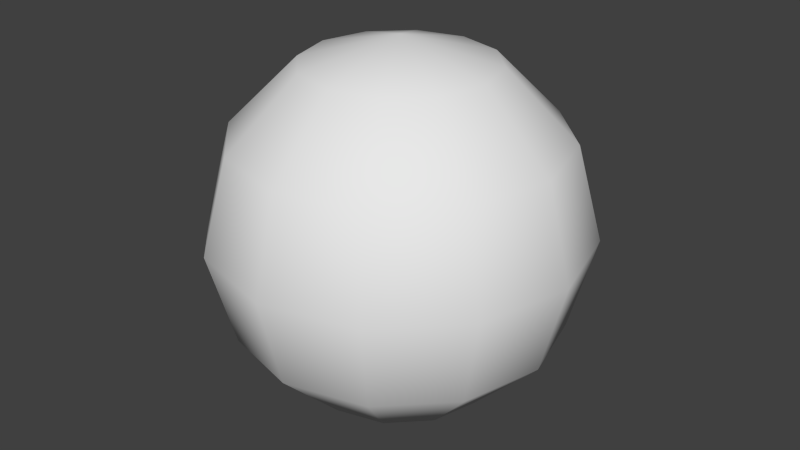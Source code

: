 # Source: Ball_regular.blend  (saved by Blender 2.74.0; exported with 4.5.12 LTS)
import bpy
from mathutils import Matrix  # noqa: F401  (used for matrix-valued properties, if any)

bpy.ops.wm.read_factory_settings(use_empty=True)
scene = bpy.context.scene
scene.name = 'Scene'

# ---- collections
col_collection_1 = bpy.data.collections.new('Collection 1'); scene.collection.children.link(col_collection_1)

# ---- world
world_world = bpy.data.worlds.new('World'); scene.world = world_world
world_world.color = (0.05088, 0.05088, 0.05088)
world_world.use_sun_shadow = False
world_world.sun_shadow_jitter_overblur = 0.0
world_world.cycles.sampling_method = 'MANUAL'
world_world.cycles.sample_map_resolution = 256

# ---- meshes
me_sphere_001 = bpy.data.meshes.new('Sphere.001')
me_sphere_001.from_pydata([(-0.25, 3.845e-09, 0.433), (-0.433, 3.845e-09, 0.25), (-0.5, 3.845e-09, -2.762e-08), (-0.433, 3.845e-09, -0.25), (-0.25, 3.845e-09, -0.433), (-0.2165, 0.125, 0.433), (-0.375, 0.2165, 0.25), (-0.433, 0.25, -2.762e-08), (-0.375, 0.2165, -0.25), (-0.2165, 0.125, -0.433), (-0.125, 0.2165, 0.433), (-0.2165, 0.375, 0.25), (-0.25, 0.433, -2.762e-08), (-0.2165, 0.375, -0.25), (-0.125, 0.2165, -0.433), (-1.269e-07, 0.25, 0.433), (-1.195e-07, 0.433, 0.25), (-1.344e-07, 0.5, -2.762e-08), (-1.344e-07, 0.433, -0.25), (-1.493e-07, 0.25, -0.433), (-1.779e-07, -6.154e-08, 0.5), (0.125, 0.2165, 0.433), (0.2165, 0.375, 0.25), (0.25, 0.433, -2.762e-08), (0.2165, 0.375, -0.25), (0.125, 0.2165, -0.433), (0.2165, 0.125, 0.433), (0.375, 0.2165, 0.25), (0.433, 0.25, -2.762e-08), (0.375, 0.2165, -0.25), (0.2165, 0.125, -0.433), (0.25, -2.645e-08, 0.433), (0.433, -4.101e-09, 0.25), (0.5, -1.9e-08, -2.762e-08), (0.433, -1.9e-08, -0.25), (0.25, 1.08e-08, -0.433), (0.2165, -0.125, 0.433), (0.375, -0.2165, 0.25), (0.433, -0.25, -2.762e-08), (0.375, -0.2165, -0.25), (0.2165, -0.125, -0.433), (0.125, -0.2165, 0.433), (0.2165, -0.375, 0.25), (0.25, -0.433, -2.762e-08), (0.2165, -0.375, -0.25), (0.125, -0.2165, -0.433), (-1.401e-07, 3.845e-09, -0.5), (-1.865e-07, -0.25, 0.433), (-1.642e-07, -0.433, 0.25), (-1.791e-07, -0.5, -2.762e-08), (-1.642e-07, -0.433, -0.25), (-1.493e-07, -0.25, -0.433), (-0.125, -0.2165, 0.433), (-0.2165, -0.375, 0.25), (-0.25, -0.433, -2.762e-08), (-0.2165, -0.375, -0.25), (-0.125, -0.2165, -0.433), (-0.2165, -0.125, 0.433), (-0.375, -0.2165, 0.25), (-0.433, -0.25, -2.762e-08), (-0.375, -0.2165, -0.25), (-0.2165, -0.125, -0.433)], [], [(4, 3, 8, 9), (3, 2, 7, 8), (2, 1, 6, 7), (1, 0, 5, 6), (9, 8, 13, 14), (8, 7, 12, 13), (7, 6, 11, 12), (6, 5, 10, 11), (14, 13, 18, 19), (13, 12, 17, 18), (12, 11, 16, 17), (11, 10, 15, 16), (19, 18, 24, 25), (18, 17, 23, 24), (17, 16, 22, 23), (16, 15, 21, 22), (25, 24, 29, 30), (24, 23, 28, 29), (23, 22, 27, 28), (22, 21, 26, 27), (30, 29, 34, 35), (29, 28, 33, 34), (28, 27, 32, 33), (27, 26, 31, 32), (35, 34, 39, 40), (34, 33, 38, 39), (33, 32, 37, 38), (32, 31, 36, 37), (40, 39, 44, 45), (39, 38, 43, 44), (38, 37, 42, 43), (37, 36, 41, 42), (45, 44, 50, 51), (44, 43, 49, 50), (43, 42, 48, 49), (42, 41, 47, 48), (51, 50, 55, 56), (50, 49, 54, 55), (49, 48, 53, 54), (48, 47, 52, 53), (56, 55, 60, 61), (55, 54, 59, 60), (54, 53, 58, 59), (53, 52, 57, 58), (46, 4, 9), (0, 20, 5), (46, 9, 14), (5, 20, 10), (46, 14, 19), (10, 20, 15), (46, 19, 25), (15, 20, 21), (46, 25, 30), (21, 20, 26), (46, 30, 35), (26, 20, 31), (46, 35, 40), (31, 20, 36), (46, 40, 45), (36, 20, 41), (46, 45, 51), (41, 20, 47), (46, 51, 56), (47, 20, 52), (46, 56, 61), (52, 20, 57), (46, 61, 4), (61, 60, 3, 4), (60, 59, 2, 3), (59, 58, 1, 2), (58, 57, 0, 1), (57, 20, 0)])
me_sphere_001.polygons.foreach_set('use_smooth', [True] * 72)
_uv = me_sphere_001.uv_layers.new(name='UVMap')
_uv.uv.foreach_set('vector', [0.1819, 0.7357, 0.1072, 0.7154, 0.1436, 0.6486, 0.1982, 0.7035, 0.1072, 0.7154, 9.996e-05, 0.683, 0.06706, 0.5671, 0.1436, 0.6486, 0.06706, 0.4329, 0.1486, 0.3564, 0.2154, 0.3928, 0.183, 0.4999, 0.1486, 0.3564, 0.2035, 0.3018, 0.2357, 0.3181, 0.2154, 0.3928, 0.1982, 0.7035, 0.1436, 0.6486, 0.2086, 0.609, 0.2284, 0.6839, 0.1436, 0.6486, 0.06706, 0.5671, 0.183, 0.5001, 0.2086, 0.609, 0.183, 0.4999, 0.2154, 0.3928, 0.2914, 0.391, 0.317, 0.4999, 0.2154, 0.3928, 0.2357, 0.3181, 0.2716, 0.3161, 0.2914, 0.391, 0.2284, 0.6839, 0.2086, 0.609, 0.2846, 0.6072, 0.2643, 0.6819, 0.2086, 0.609, 0.183, 0.5001, 0.317, 0.5001, 0.2846, 0.6072, 0.317, 0.4999, 0.2914, 0.391, 0.3564, 0.3514, 0.4329, 0.4329, 0.2914, 0.391, 0.2716, 0.3161, 0.3018, 0.2965, 0.3564, 0.3514, 0.2643, 0.6819, 0.2846, 0.6072, 0.3514, 0.6436, 0.2965, 0.6982, 0.2846, 0.6072, 0.317, 0.5001, 0.4329, 0.5671, 0.3514, 0.6436, 0.4329, 0.4329, 0.3564, 0.3514, 0.3928, 0.2846, 0.4999, 0.317, 0.3564, 0.3514, 0.3018, 0.2965, 0.3181, 0.2643, 0.3928, 0.2846, 0.2965, 0.6982, 0.3514, 0.6436, 0.391, 0.7086, 0.3161, 0.7284, 0.3514, 0.6436, 0.4329, 0.5671, 0.4999, 0.683, 0.391, 0.7086, 0.4999, 0.317, 0.3928, 0.2846, 0.391, 0.2086, 0.4999, 0.183, 0.3928, 0.2846, 0.3181, 0.2643, 0.3161, 0.2284, 0.391, 0.2086, 0.3161, 0.7284, 0.391, 0.7086, 0.3928, 0.7846, 0.3181, 0.7643, 0.391, 0.7086, 0.4999, 0.683, 0.4999, 0.817, 0.3928, 0.7846, 0.4999, 0.183, 0.391, 0.2086, 0.3514, 0.1436, 0.4329, 0.06706, 0.391, 0.2086, 0.3161, 0.2284, 0.2965, 0.1982, 0.3514, 0.1436, 0.3181, 0.7643, 0.3928, 0.7846, 0.3564, 0.8514, 0.3018, 0.7965, 0.3928, 0.7846, 0.4999, 0.817, 0.4329, 0.9329, 0.3564, 0.8514, 0.4329, 0.06706, 0.3514, 0.1436, 0.2846, 0.1072, 0.317, 9.999e-05, 0.3514, 0.1436, 0.2965, 0.1982, 0.2643, 0.1819, 0.2846, 0.1072, 0.3018, 0.7965, 0.3564, 0.8514, 0.2914, 0.891, 0.2716, 0.8161, 0.3564, 0.8514, 0.4329, 0.9329, 0.317, 0.9999, 0.2914, 0.891, 0.317, 9.999e-05, 0.2846, 0.1072, 0.2086, 0.109, 0.183, 9.996e-05, 0.2846, 0.1072, 0.2643, 0.1819, 0.2284, 0.1839, 0.2086, 0.109, 0.2716, 0.8161, 0.2914, 0.891, 0.2154, 0.8928, 0.2357, 0.8181, 0.2914, 0.891, 0.317, 0.9999, 0.183, 0.9999, 0.2154, 0.8928, 0.183, 9.996e-05, 0.2086, 0.109, 0.1436, 0.1486, 0.06706, 0.06706, 0.2086, 0.109, 0.2284, 0.1839, 0.1982, 0.2035, 0.1436, 0.1486, 0.2357, 0.8181, 0.2154, 0.8928, 0.1486, 0.8564, 0.2035, 0.8018, 0.2154, 0.8928, 0.183, 0.9999, 0.06706, 0.9329, 0.1486, 0.8564, 0.06706, 0.06706, 0.1436, 0.1486, 0.1072, 0.2154, 9.998e-05, 0.183, 0.1436, 0.1486, 0.1982, 0.2035, 0.1819, 0.2357, 0.1072, 0.2154, 0.2035, 0.8018, 0.1486, 0.8564, 0.109, 0.7914, 0.1839, 0.7716, 0.1486, 0.8564, 0.06706, 0.9329, 0.0001, 0.817, 0.109, 0.7914, 9.998e-05, 0.183, 0.1072, 0.2154, 0.109, 0.2914, 9.996e-05, 0.317, 0.1072, 0.2154, 0.1819, 0.2357, 0.1839, 0.2716, 0.109, 0.2914, 0.25, 0.75, 0.1819, 0.7357, 0.1982, 0.7035, 0.2035, 0.3018, 0.25, 0.25, 0.2357, 0.3181, 0.25, 0.75, 0.1982, 0.7035, 0.2284, 0.6839, 0.2357, 0.3181, 0.25, 0.25, 0.2716, 0.3161, 0.25, 0.75, 0.2284, 0.6839, 0.2643, 0.6819, 0.2716, 0.3161, 0.25, 0.25, 0.3018, 0.2965, 0.25, 0.75, 0.2643, 0.6819, 0.2965, 0.6982, 0.3018, 0.2965, 0.25, 0.25, 0.3181, 0.2643, 0.25, 0.75, 0.2965, 0.6982, 0.3161, 0.7284, 0.3181, 0.2643, 0.25, 0.25, 0.3161, 0.2284, 0.25, 0.75, 0.3161, 0.7284, 0.3181, 0.7643, 0.3161, 0.2284, 0.25, 0.25, 0.2965, 0.1982, 0.25, 0.75, 0.3181, 0.7643, 0.3018, 0.7965, 0.2965, 0.1982, 0.25, 0.25, 0.2643, 0.1819, 0.25, 0.75, 0.3018, 0.7965, 0.2716, 0.8161, 0.2643, 0.1819, 0.25, 0.25, 0.2284, 0.1839, 0.25, 0.75, 0.2716, 0.8161, 0.2357, 0.8181, 0.2284, 0.1839, 0.25, 0.25, 0.1982, 0.2035, 0.25, 0.75, 0.2357, 0.8181, 0.2035, 0.8018, 0.1982, 0.2035, 0.25, 0.25, 0.1819, 0.2357, 0.25, 0.75, 0.2035, 0.8018, 0.1839, 0.7716, 0.1819, 0.2357, 0.25, 0.25, 0.1839, 0.2716, 0.25, 0.75, 0.1839, 0.7716, 0.1819, 0.7357, 0.1839, 0.7716, 0.109, 0.7914, 0.1072, 0.7154, 0.1819, 0.7357, 0.109, 0.7914, 0.0001, 0.817, 9.996e-05, 0.683, 0.1072, 0.7154, 9.996e-05, 0.317, 0.109, 0.2914, 0.1486, 0.3564, 0.06706, 0.4329, 0.109, 0.2914, 0.1839, 0.2716, 0.2035, 0.3018, 0.1486, 0.3564, 0.1839, 0.2716, 0.25, 0.25, 0.2035, 0.3018])
me_sphere_001.use_remesh_preserve_volume = False
me_sphere_001.use_remesh_preserve_attributes = False
me_sphere_001.use_mirror_vertex_groups = False
me_sphere_001.update()

# ---- objects
ob_sphere = bpy.data.objects.new('Sphere', me_sphere_001)

# ---- transforms, parenting, visibility, modifiers, constraints
ob_sphere.location = (0.0, 0.0, 0.0)
ob_sphere.lineart.crease_threshold = 0.0

# ---- collection membership
col_collection_1.objects.link(ob_sphere)

# ---- scene / render settings (as saved in the file)
scene.frame_start = 1; scene.frame_end = 250; scene.frame_set(1)
scene.render.engine = 'BLENDER_EEVEE_NEXT'
scene.render.resolution_percentage = 50
scene.render.dither_intensity = 0.0
scene.cycles.use_denoising = False
scene.cycles.samples = 10
scene.cycles.sampling_pattern = 'TABULATED_SOBOL'
scene.cycles.light_sampling_threshold = 0.0
scene.cycles.use_adaptive_sampling = False
scene.cycles.use_light_tree = False
scene.cycles.blur_glossy = 0.0
scene.cycles.pixel_filter_type = 'GAUSSIAN'
scene.cycles.sample_clamp_indirect = 0.0
scene.view_settings.view_transform = 'Standard'
bpy.context.view_layer.update()

# ---- added for rendering (the .blend has no active camera and no usable light): camera, sun
cam_auto = bpy.data.cameras.new('AutoCamera')
cam_auto.lens = 50.0
cam_auto.sensor_width = 36.0
cam_auto.clip_end = 1000.0
ob_auto_camera = bpy.data.objects.new('AutoCamera', cam_auto)
scene.collection.objects.link(ob_auto_camera)
ob_auto_camera.location = (1.60254, -1.92304, 1.28203)
ob_auto_camera.rotation_euler = (1.09748, -7.21219e-08, 0.694738)
scene.camera = ob_auto_camera
light_auto_sun = bpy.data.lights.new('AutoSun', 'SUN')
light_auto_sun.energy = 3.0
light_auto_sun.angle = 0.0523599
ob_auto_sun = bpy.data.objects.new('AutoSun', light_auto_sun)
scene.collection.objects.link(ob_auto_sun)
ob_auto_sun.rotation_euler = (0.872665, 0.174533, 0.523599)
bpy.context.view_layer.update()
